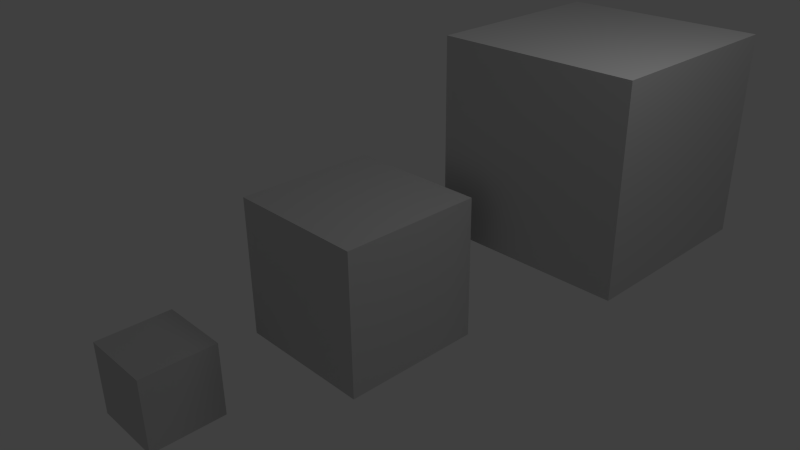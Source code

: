 # Source: line_width_animate.blend  (saved by Blender 2.66.0; exported with 4.5.12 LTS)
import bpy
from mathutils import Matrix  # noqa: F401  (used for matrix-valued properties, if any)

bpy.ops.wm.read_factory_settings(use_empty=True)
scene = bpy.context.scene
scene.name = 'Scene'

# ---- collections
col_collection_1 = bpy.data.collections.new('Collection 1'); scene.collection.children.link(col_collection_1)

# ---- materials (node trees are filled in below, after node groups)
mat_material = bpy.data.materials.new('Material')
mat_material.alpha_threshold = 0.0
mat_material.use_transparent_shadow = False
mat_material.diffuse_color = (0.6038, 0.6038, 0.6038, 1.0)
mat_material.roughness = 0.5
mat_material.line_color = (0.0, 0.0, 0.0, 1.0)

# ---- material node trees

# ---- world
world_world = bpy.data.worlds.new('World'); scene.world = world_world
world_world.color = (0.05088, 0.05088, 0.05088)
world_world.use_sun_shadow = False
world_world.sun_shadow_jitter_overblur = 0.0
world_world.cycles.sampling_method = 'MANUAL'
world_world.cycles.sample_map_resolution = 256

# ---- cameras
cam_camera = bpy.data.cameras.new('Camera')
cam_camera.clip_end = 100.0
cam_camera.lens = 35.0
cam_camera.sensor_width = 32.0
cam_camera.sensor_height = 18.0
cam_camera.ortho_scale = 7.314
cam_camera.dof.focus_distance = 0.0
cam_camera.dof.aperture_fstop = 128.0

# ---- lights
light_spot = bpy.data.lights.new('Spot', 'POINT')
light_spot.transmission_factor = 0.0
light_spot.cutoff_distance = 30.0
light_spot.energy = 100.0
light_spot.shadow_buffer_clip_start = 1.001
light_spot.shadow_soft_size = 1.0
light_spot.shadow_maximum_resolution = 0.006
light_spot.use_absolute_resolution = True
light_spot.cycles.use_multiple_importance_sampling = False

# ---- meshes
me_cube_002 = bpy.data.meshes.new('Cube.002')
me_cube_002.from_pydata([(1.0, 1.0, -1.0), (1.0, -1.0, -1.0), (-1.0, -1.0, -1.0), (-1.0, 1.0, -1.0), (1.0, 1.0, 1.0), (1.0, -1.0, 1.0), (-1.0, -1.0, 1.0), (-1.0, 1.0, 1.0)], [], [(0, 1, 2, 3), (4, 7, 6, 5), (0, 4, 5, 1), (1, 5, 6, 2), (2, 6, 7, 3), (4, 0, 3, 7)])
me_cube_002.materials.append(mat_material)
me_cube_002.use_remesh_preserve_volume = False
me_cube_002.use_remesh_preserve_attributes = False
me_cube_002.use_mirror_vertex_groups = False
me_cube_002.update()
me_cube_001 = bpy.data.meshes.new('Cube.001')
me_cube_001.from_pydata([(1.0, 1.0, -1.0), (1.0, -1.0, -1.0), (-1.0, -1.0, -1.0), (-1.0, 1.0, -1.0), (1.0, 1.0, 1.0), (1.0, -1.0, 1.0), (-1.0, -1.0, 1.0), (-1.0, 1.0, 1.0)], [], [(0, 1, 2, 3), (4, 7, 6, 5), (0, 4, 5, 1), (1, 5, 6, 2), (2, 6, 7, 3), (4, 0, 3, 7)])
me_cube_001.materials.append(mat_material)
me_cube_001.use_remesh_preserve_volume = False
me_cube_001.use_remesh_preserve_attributes = False
me_cube_001.use_mirror_vertex_groups = False
me_cube_001.update()
me_cube = bpy.data.meshes.new('Cube')
me_cube.from_pydata([(1.0, 1.0, -1.0), (1.0, -1.0, -1.0), (-1.0, -1.0, -1.0), (-1.0, 1.0, -1.0), (1.0, 1.0, 1.0), (1.0, -1.0, 1.0), (-1.0, -1.0, 1.0), (-1.0, 1.0, 1.0)], [], [(0, 1, 2, 3), (4, 7, 6, 5), (0, 4, 5, 1), (1, 5, 6, 2), (2, 6, 7, 3), (4, 0, 3, 7)])
me_cube.materials.append(mat_material)
me_cube.use_remesh_preserve_volume = False
me_cube.use_remesh_preserve_attributes = False
me_cube.use_mirror_vertex_groups = False
me_cube.update()

# ---- objects
ob_cube_002 = bpy.data.objects.new('Cube.002', me_cube_002)
ob_cube_001 = bpy.data.objects.new('Cube.001', me_cube_001)
ob_cube = bpy.data.objects.new('Cube', me_cube)
ob_lamp = bpy.data.objects.new('Lamp', light_spot)
ob_camera = bpy.data.objects.new('Camera', cam_camera)

# ---- transforms, parenting, visibility, modifiers, constraints
ob_cube_002.location = (1.441, 2.507, 1.319)
ob_cube_002.scale = (1.322, 1.322, 1.322)
ob_cube_002.lock_rotations_4d = False
ob_cube_002.empty_display_type = 'ARROWS'
ob_cube_002.color = (0.0, 0.0, 0.0, 1.0)
ob_cube_002.lineart.crease_threshold = 0.0
ob_cube_001.location = (-1.364, -2.49, -1.409)
ob_cube_001.scale = (0.5598, 0.5598, 0.5598)
ob_cube_001.lock_rotations_4d = False
ob_cube_001.empty_display_type = 'ARROWS'
ob_cube_001.color = (0.0, 0.0, 0.0, 1.0)
ob_cube_001.lineart.crease_threshold = 0.0
ob_cube.location = (-0.06713, -0.1895, -0.1611)
ob_cube.lock_rotations_4d = False
ob_cube.empty_display_type = 'ARROWS'
ob_cube.color = (0.0, 0.0, 0.0, 1.0)
ob_cube.lineart.crease_threshold = 0.0
ob_lamp.location = (4.076, 1.005, 5.904)
ob_lamp.rotation_euler = (0.6503, 0.05522, 1.866)
ob_lamp.lock_rotations_4d = False
ob_lamp.empty_display_type = 'ARROWS'
ob_lamp.color = (0.0, 0.0, 0.0, 0.0)
ob_lamp.lineart.crease_threshold = 0.0
ob_camera.location = (7.481, -6.508, 5.344)
ob_camera.rotation_euler = (1.109, 0.01082, 0.8149)
ob_camera.lock_rotations_4d = False
ob_camera.empty_display_type = 'ARROWS'
ob_camera.color = (0.0, 0.0, 0.0, 0.0)
ob_camera.display_type = 'WIRE'
ob_camera.lineart.crease_threshold = 0.0

# ---- collection membership
col_collection_1.objects.link(ob_cube_002)
col_collection_1.objects.link(ob_cube_001)
col_collection_1.objects.link(ob_cube)
col_collection_1.objects.link(ob_lamp)
col_collection_1.objects.link(ob_camera)

# ---- scene / render settings (as saved in the file)
scene.camera = ob_camera
scene.frame_start = 1; scene.frame_end = 250; scene.frame_set(1)
scene.render.engine = 'BLENDER_EEVEE_NEXT'
scene.render.image_settings.color_mode = 'RGB'
scene.render.image_settings.compression = 90
scene.render.resolution_percentage = 25
scene.render.pixel_aspect_x = 100.0
scene.render.pixel_aspect_y = 100.0
scene.render.dither_intensity = 0.0
scene.render.bake_margin = 2
scene.render.bake_bias = 0.0
scene.render.use_stamp_render_time = False
scene.render.stamp_font_size = 0
scene.cycles.use_denoising = False
scene.cycles.samples = 10
scene.cycles.sampling_pattern = 'TABULATED_SOBOL'
scene.cycles.light_sampling_threshold = 0.0
scene.cycles.use_adaptive_sampling = False
scene.cycles.use_light_tree = False
scene.cycles.blur_glossy = 0.0
scene.cycles.volume_bounces = 1
scene.cycles.pixel_filter_type = 'GAUSSIAN'
scene.cycles.sample_clamp_indirect = 0.0
scene.view_settings.view_transform = 'Standard'
bpy.context.view_layer.update()
